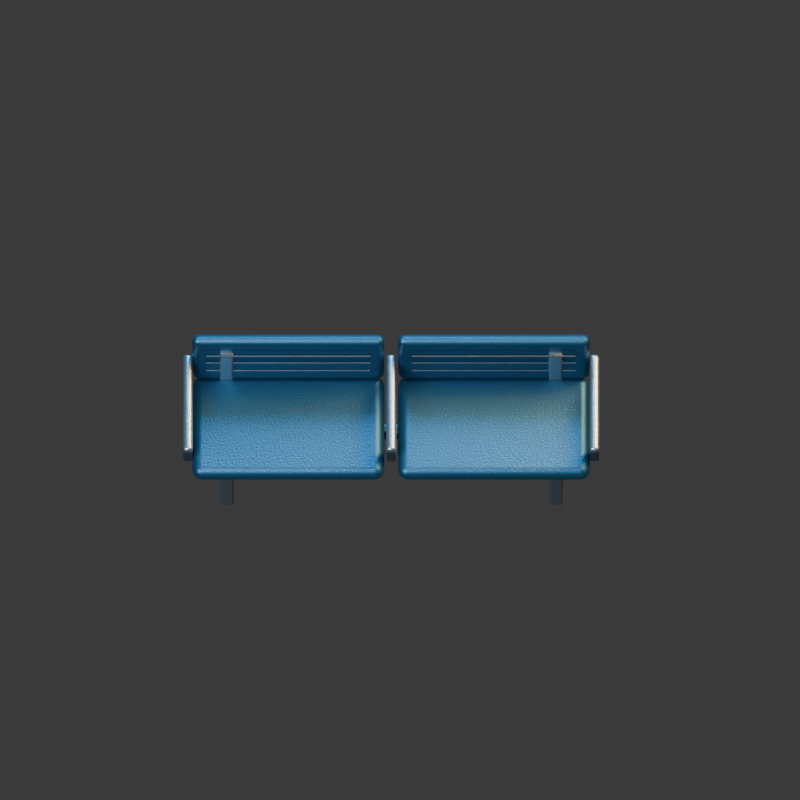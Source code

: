 # Source: metal_bench2.blend  (saved by Blender 4.3.34; exported with 4.5.12 LTS)
import bpy
from mathutils import Matrix  # noqa: F401  (used for matrix-valued properties, if any)

bpy.ops.wm.read_factory_settings(use_empty=True)
scene = bpy.context.scene
scene.name = 'Scene'

# ---- collections
col_collection = bpy.data.collections.new('Collection'); scene.collection.children.link(col_collection)

# ---- materials (node trees are filled in below, after node groups)
mat_steel = bpy.data.materials.new('steel')
mat_steel.diffuse_color = (0.27, 0.32, 0.35, 1.0)
mat_metal = bpy.data.materials.new('metal')
mat_metal.diffuse_color = (0.075, 0.105, 0.125, 1.0)
mat_seat_blue = bpy.data.materials.new('seat_blue')
mat_seat_blue.diffuse_color = (0.018, 0.085, 0.16, 1.0)

# ---- material node trees
mat_steel.use_nodes = True; mat_steel.node_tree.nodes.clear()
_N = mat_steel.node_tree.nodes; _L = mat_steel.node_tree.links
n0 = _N.new('ShaderNodeBsdfPrincipled'); n0.name = 'Principled BSDF'; n0.location = (10, 300)
n0.inputs[0].default_value = (0.27, 0.32, 0.35, 1.0)
n0.inputs[1].default_value = 0.85
n0.inputs[2].default_value = 0.27
n1 = _N.new('ShaderNodeOutputMaterial'); n1.name = 'Material Output'; n1.location = (300, 300)
n2 = _N.new('ShaderNodeTexNoise'); n2.name = 'Noise Texture'; n2.location = (0, 0)
n2.inputs[2].default_value = 95.0
n3 = _N.new('ShaderNodeBump'); n3.name = 'Bump'; n3.location = (0, 0)
n3.inputs[0].default_value = 0.15
n3.inputs[1].default_value = 0.025
n3.inputs[2].default_value = 1.0
_L.new(n0.outputs[0], n1.inputs[0])
_L.new(n2.outputs[0], n3.inputs[3])
_L.new(n3.outputs[0], n0.inputs[5])
n1.is_active_output = True
mat_metal.use_nodes = True; mat_metal.node_tree.nodes.clear()
_N = mat_metal.node_tree.nodes; _L = mat_metal.node_tree.links
n0 = _N.new('ShaderNodeBsdfPrincipled'); n0.name = 'Principled BSDF'; n0.location = (10, 300)
n0.inputs[0].default_value = (0.075, 0.105, 0.125, 1.0)
n0.inputs[1].default_value = 0.72
n0.inputs[2].default_value = 0.34
n1 = _N.new('ShaderNodeOutputMaterial'); n1.name = 'Material Output'; n1.location = (300, 300)
n2 = _N.new('ShaderNodeTexNoise'); n2.name = 'Noise Texture'; n2.location = (0, 0)
n2.inputs[2].default_value = 95.0
n3 = _N.new('ShaderNodeBump'); n3.name = 'Bump'; n3.location = (0, 0)
n3.inputs[0].default_value = 0.15
n3.inputs[1].default_value = 0.025
n3.inputs[2].default_value = 1.0
_L.new(n0.outputs[0], n1.inputs[0])
_L.new(n2.outputs[0], n3.inputs[3])
_L.new(n3.outputs[0], n0.inputs[5])
n1.is_active_output = True
mat_seat_blue.use_nodes = True; mat_seat_blue.node_tree.nodes.clear()
_N = mat_seat_blue.node_tree.nodes; _L = mat_seat_blue.node_tree.links
n0 = _N.new('ShaderNodeBsdfPrincipled'); n0.name = 'Principled BSDF'; n0.location = (10, 300)
n0.inputs[0].default_value = (0.018, 0.085, 0.16, 1.0)
n0.inputs[1].default_value = 0.68
n0.inputs[2].default_value = 0.42
n1 = _N.new('ShaderNodeOutputMaterial'); n1.name = 'Material Output'; n1.location = (300, 300)
n2 = _N.new('ShaderNodeTexNoise'); n2.name = 'Noise Texture'; n2.location = (0, 0)
n2.inputs[2].default_value = 95.0
n3 = _N.new('ShaderNodeBump'); n3.name = 'Bump'; n3.location = (0, 0)
n3.inputs[0].default_value = 0.15
n3.inputs[1].default_value = 0.025
n3.inputs[2].default_value = 1.0
_L.new(n0.outputs[0], n1.inputs[0])
_L.new(n2.outputs[0], n3.inputs[3])
_L.new(n3.outputs[0], n0.inputs[5])
n1.is_active_output = True

# ---- world
world_world = bpy.data.worlds.new('World'); scene.world = world_world
world_world.use_nodes = True; world_world.node_tree.nodes.clear()
_N = world_world.node_tree.nodes; _L = world_world.node_tree.links
n0 = _N.new('ShaderNodeOutputWorld'); n0.name = 'World Output'; n0.location = (300, 300)
n1 = _N.new('ShaderNodeBackground'); n1.name = 'Background'; n1.location = (10, 300)
n1.inputs[0].default_value = (0.05088, 0.05088, 0.05088, 1.0)
_L.new(n1.outputs[0], n0.inputs[0])
n0.is_active_output = True
world_world.color = (0.18, 0.22, 0.28)
world_world.sun_shadow_jitter_overblur = 0.0

# ---- cameras
cam_camera_001 = bpy.data.cameras.new('Camera.001')
cam_camera_001.type = 'ORTHO'
cam_camera_001.ortho_scale = 3.5

# ---- lights
light_area = bpy.data.lights.new('Area', 'AREA')
light_area.color = (0.65, 0.82, 1.0)
light_area.energy = 1100.0
light_area.shape = 'DISK'
light_area.size = 5.0
light_area.size_y = 1.0
light_area_001 = bpy.data.lights.new('Area.001', 'AREA')
light_area_001.color = (1.0, 0.64, 0.32)
light_area_001.energy = 1300.0
light_area_001.shape = 'DISK'
light_area_001.size = 4.0
light_area_001.size_y = 1.0
light_area_002 = bpy.data.lights.new('Area.002', 'AREA')
light_area_002.color = (0.12, 0.62, 1.0)
light_area_002.energy = 700.0
light_area_002.shape = 'DISK'
light_area_002.size = 3.0
light_area_002.size_y = 1.0

# ---- meshes
me_cube_051 = bpy.data.meshes.new('Cube.051')
me_cube_051.from_pydata([(-0.0325, -0.04, -0.19), (-0.0325, -0.04, 0.19), (-0.0325, 0.04, -0.19), (-0.0325, 0.04, 0.19), (0.0325, -0.04, -0.19), (0.0325, -0.04, 0.19), (0.0325, 0.04, -0.19), (0.0325, 0.04, 0.19)], [], [(0, 1, 3, 2), (2, 3, 7, 6), (6, 7, 5, 4), (4, 5, 1, 0), (2, 6, 4, 0), (7, 3, 1, 5)])
_uv = me_cube_051.uv_layers.new(name='UVMap')
_uv.uv.foreach_set('vector', [0.375, 0.0, 0.625, 0.0, 0.625, 0.25, 0.375, 0.25, 0.375, 0.25, 0.625, 0.25, 0.625, 0.5, 0.375, 0.5, 0.375, 0.5, 0.625, 0.5, 0.625, 0.75, 0.375, 0.75, 0.375, 0.75, 0.625, 0.75, 0.625, 1.0, 0.375, 1.0, 0.125, 0.5, 0.375, 0.5, 0.375, 0.75, 0.125, 0.75, 0.625, 0.5, 0.875, 0.5, 0.875, 0.75, 0.625, 0.75])
me_cube_051.materials.append(mat_steel)
me_cube_051.update()
me_cube_052 = bpy.data.meshes.new('Cube.052')
me_cube_052.from_pydata([(-0.0325, -0.0325, -0.365), (-0.0325, -0.0325, 0.365), (-0.0325, 0.0325, -0.365), (-0.0325, 0.0325, 0.365), (0.0325, -0.0325, -0.365), (0.0325, -0.0325, 0.365), (0.0325, 0.0325, -0.365), (0.0325, 0.0325, 0.365)], [], [(0, 1, 3, 2), (2, 3, 7, 6), (6, 7, 5, 4), (4, 5, 1, 0), (2, 6, 4, 0), (7, 3, 1, 5)])
_uv = me_cube_052.uv_layers.new(name='UVMap')
_uv.uv.foreach_set('vector', [0.375, 0.0, 0.625, 0.0, 0.625, 0.25, 0.375, 0.25, 0.375, 0.25, 0.625, 0.25, 0.625, 0.5, 0.375, 0.5, 0.375, 0.5, 0.625, 0.5, 0.625, 0.75, 0.375, 0.75, 0.375, 0.75, 0.625, 0.75, 0.625, 1.0, 0.375, 1.0, 0.125, 0.5, 0.375, 0.5, 0.375, 0.75, 0.125, 0.75, 0.625, 0.5, 0.875, 0.5, 0.875, 0.75, 0.625, 0.75])
me_cube_052.materials.append(mat_steel)
me_cube_052.update()
me_cube_053 = bpy.data.meshes.new('Cube.053')
me_cube_053.from_pydata([(-0.0325, -0.04, -0.19), (-0.0325, -0.04, 0.19), (-0.0325, 0.04, -0.19), (-0.0325, 0.04, 0.19), (0.0325, -0.04, -0.19), (0.0325, -0.04, 0.19), (0.0325, 0.04, -0.19), (0.0325, 0.04, 0.19)], [], [(0, 1, 3, 2), (2, 3, 7, 6), (6, 7, 5, 4), (4, 5, 1, 0), (2, 6, 4, 0), (7, 3, 1, 5)])
_uv = me_cube_053.uv_layers.new(name='UVMap')
_uv.uv.foreach_set('vector', [0.375, 0.0, 0.625, 0.0, 0.625, 0.25, 0.375, 0.25, 0.375, 0.25, 0.625, 0.25, 0.625, 0.5, 0.375, 0.5, 0.375, 0.5, 0.625, 0.5, 0.625, 0.75, 0.375, 0.75, 0.375, 0.75, 0.625, 0.75, 0.625, 1.0, 0.375, 1.0, 0.125, 0.5, 0.375, 0.5, 0.375, 0.75, 0.125, 0.75, 0.625, 0.5, 0.875, 0.5, 0.875, 0.75, 0.625, 0.75])
me_cube_053.materials.append(mat_steel)
me_cube_053.update()
me_cube_054 = bpy.data.meshes.new('Cube.054')
me_cube_054.from_pydata([(-0.0325, -0.0325, -0.365), (-0.0325, -0.0325, 0.365), (-0.0325, 0.0325, -0.365), (-0.0325, 0.0325, 0.365), (0.0325, -0.0325, -0.365), (0.0325, -0.0325, 0.365), (0.0325, 0.0325, -0.365), (0.0325, 0.0325, 0.365)], [], [(0, 1, 3, 2), (2, 3, 7, 6), (6, 7, 5, 4), (4, 5, 1, 0), (2, 6, 4, 0), (7, 3, 1, 5)])
_uv = me_cube_054.uv_layers.new(name='UVMap')
_uv.uv.foreach_set('vector', [0.375, 0.0, 0.625, 0.0, 0.625, 0.25, 0.375, 0.25, 0.375, 0.25, 0.625, 0.25, 0.625, 0.5, 0.375, 0.5, 0.375, 0.5, 0.625, 0.5, 0.625, 0.75, 0.375, 0.75, 0.375, 0.75, 0.625, 0.75, 0.625, 1.0, 0.375, 1.0, 0.125, 0.5, 0.375, 0.5, 0.375, 0.75, 0.125, 0.75, 0.625, 0.5, 0.875, 0.5, 0.875, 0.75, 0.625, 0.75])
me_cube_054.materials.append(mat_steel)
me_cube_054.update()
me_cube_055 = bpy.data.meshes.new('Cube.055')
me_cube_055.from_pydata([(-0.865, -0.0275, -0.0375), (-0.865, -0.0275, 0.0375), (-0.865, 0.0275, -0.0375), (-0.865, 0.0275, 0.0375), (0.865, -0.0275, -0.0375), (0.865, -0.0275, 0.0375), (0.865, 0.0275, -0.0375), (0.865, 0.0275, 0.0375)], [], [(0, 1, 3, 2), (2, 3, 7, 6), (6, 7, 5, 4), (4, 5, 1, 0), (2, 6, 4, 0), (7, 3, 1, 5)])
_uv = me_cube_055.uv_layers.new(name='UVMap')
_uv.uv.foreach_set('vector', [0.375, 0.0, 0.625, 0.0, 0.625, 0.25, 0.375, 0.25, 0.375, 0.25, 0.625, 0.25, 0.625, 0.5, 0.375, 0.5, 0.375, 0.5, 0.625, 0.5, 0.625, 0.75, 0.375, 0.75, 0.375, 0.75, 0.625, 0.75, 0.625, 1.0, 0.375, 1.0, 0.125, 0.5, 0.375, 0.5, 0.375, 0.75, 0.125, 0.75, 0.625, 0.5, 0.875, 0.5, 0.875, 0.75, 0.625, 0.75])
me_cube_055.materials.append(mat_metal)
me_cube_055.update()
me_cube_056 = bpy.data.meshes.new('Cube.056')
me_cube_056.from_pydata([(-0.42, -0.24, -0.0425), (-0.42, -0.24, 0.0425), (-0.42, 0.24, -0.0425), (-0.42, 0.24, 0.0425), (0.42, -0.24, -0.0425), (0.42, -0.24, 0.0425), (0.42, 0.24, -0.0425), (0.42, 0.24, 0.0425)], [], [(0, 1, 3, 2), (2, 3, 7, 6), (6, 7, 5, 4), (4, 5, 1, 0), (2, 6, 4, 0), (7, 3, 1, 5)])
_uv = me_cube_056.uv_layers.new(name='UVMap')
_uv.uv.foreach_set('vector', [0.375, 0.0, 0.625, 0.0, 0.625, 0.25, 0.375, 0.25, 0.375, 0.25, 0.625, 0.25, 0.625, 0.5, 0.375, 0.5, 0.375, 0.5, 0.625, 0.5, 0.625, 0.75, 0.375, 0.75, 0.375, 0.75, 0.625, 0.75, 0.625, 1.0, 0.375, 1.0, 0.125, 0.5, 0.375, 0.5, 0.375, 0.75, 0.125, 0.75, 0.625, 0.5, 0.875, 0.5, 0.875, 0.75, 0.625, 0.75])
me_cube_056.materials.append(mat_seat_blue)
me_cube_056.update()
me_cube_057 = bpy.data.meshes.new('Cube.057')
me_cube_057.from_pydata([(-0.42, -0.0275, -0.18), (-0.42, -0.0275, 0.18), (-0.42, 0.0275, -0.18), (-0.42, 0.0275, 0.18), (0.42, -0.0275, -0.18), (0.42, -0.0275, 0.18), (0.42, 0.0275, -0.18), (0.42, 0.0275, 0.18)], [], [(0, 1, 3, 2), (2, 3, 7, 6), (6, 7, 5, 4), (4, 5, 1, 0), (2, 6, 4, 0), (7, 3, 1, 5)])
_uv = me_cube_057.uv_layers.new(name='UVMap')
_uv.uv.foreach_set('vector', [0.375, 0.0, 0.625, 0.0, 0.625, 0.25, 0.375, 0.25, 0.375, 0.25, 0.625, 0.25, 0.625, 0.5, 0.375, 0.5, 0.375, 0.5, 0.625, 0.5, 0.625, 0.75, 0.375, 0.75, 0.375, 0.75, 0.625, 0.75, 0.625, 1.0, 0.375, 1.0, 0.125, 0.5, 0.375, 0.5, 0.375, 0.75, 0.125, 0.75, 0.625, 0.5, 0.875, 0.5, 0.875, 0.75, 0.625, 0.75])
me_cube_057.materials.append(mat_seat_blue)
me_cube_057.update()
me_cube_058 = bpy.data.meshes.new('Cube.058')
me_cube_058.from_pydata([(-0.36, -0.004, -0.006), (-0.36, -0.004, 0.006), (-0.36, 0.004, -0.006), (-0.36, 0.004, 0.006), (0.36, -0.004, -0.006), (0.36, -0.004, 0.006), (0.36, 0.004, -0.006), (0.36, 0.004, 0.006)], [], [(0, 1, 3, 2), (2, 3, 7, 6), (6, 7, 5, 4), (4, 5, 1, 0), (2, 6, 4, 0), (7, 3, 1, 5)])
_uv = me_cube_058.uv_layers.new(name='UVMap')
_uv.uv.foreach_set('vector', [0.375, 0.0, 0.625, 0.0, 0.625, 0.25, 0.375, 0.25, 0.375, 0.25, 0.625, 0.25, 0.625, 0.5, 0.375, 0.5, 0.375, 0.5, 0.625, 0.5, 0.625, 0.75, 0.375, 0.75, 0.375, 0.75, 0.625, 0.75, 0.625, 1.0, 0.375, 1.0, 0.125, 0.5, 0.375, 0.5, 0.375, 0.75, 0.125, 0.75, 0.625, 0.5, 0.875, 0.5, 0.875, 0.75, 0.625, 0.75])
me_cube_058.materials.append(mat_metal)
me_cube_058.update()
me_cube_059 = bpy.data.meshes.new('Cube.059')
me_cube_059.from_pydata([(-0.36, -0.004, -0.006), (-0.36, -0.004, 0.006), (-0.36, 0.004, -0.006), (-0.36, 0.004, 0.006), (0.36, -0.004, -0.006), (0.36, -0.004, 0.006), (0.36, 0.004, -0.006), (0.36, 0.004, 0.006)], [], [(0, 1, 3, 2), (2, 3, 7, 6), (6, 7, 5, 4), (4, 5, 1, 0), (2, 6, 4, 0), (7, 3, 1, 5)])
_uv = me_cube_059.uv_layers.new(name='UVMap')
_uv.uv.foreach_set('vector', [0.375, 0.0, 0.625, 0.0, 0.625, 0.25, 0.375, 0.25, 0.375, 0.25, 0.625, 0.25, 0.625, 0.5, 0.375, 0.5, 0.375, 0.5, 0.625, 0.5, 0.625, 0.75, 0.375, 0.75, 0.375, 0.75, 0.625, 0.75, 0.625, 1.0, 0.375, 1.0, 0.125, 0.5, 0.375, 0.5, 0.375, 0.75, 0.125, 0.75, 0.625, 0.5, 0.875, 0.5, 0.875, 0.75, 0.625, 0.75])
me_cube_059.materials.append(mat_metal)
me_cube_059.update()
me_cube_060 = bpy.data.meshes.new('Cube.060')
me_cube_060.from_pydata([(-0.36, -0.004, -0.006), (-0.36, -0.004, 0.006), (-0.36, 0.004, -0.006), (-0.36, 0.004, 0.006), (0.36, -0.004, -0.006), (0.36, -0.004, 0.006), (0.36, 0.004, -0.006), (0.36, 0.004, 0.006)], [], [(0, 1, 3, 2), (2, 3, 7, 6), (6, 7, 5, 4), (4, 5, 1, 0), (2, 6, 4, 0), (7, 3, 1, 5)])
_uv = me_cube_060.uv_layers.new(name='UVMap')
_uv.uv.foreach_set('vector', [0.375, 0.0, 0.625, 0.0, 0.625, 0.25, 0.375, 0.25, 0.375, 0.25, 0.625, 0.25, 0.625, 0.5, 0.375, 0.5, 0.375, 0.5, 0.625, 0.5, 0.625, 0.75, 0.375, 0.75, 0.375, 0.75, 0.625, 0.75, 0.625, 1.0, 0.375, 1.0, 0.125, 0.5, 0.375, 0.5, 0.375, 0.75, 0.125, 0.75, 0.625, 0.5, 0.875, 0.5, 0.875, 0.75, 0.625, 0.75])
me_cube_060.materials.append(mat_metal)
me_cube_060.update()
me_cube_061 = bpy.data.meshes.new('Cube.061')
me_cube_061.from_pydata([(-0.42, -0.24, -0.0425), (-0.42, -0.24, 0.0425), (-0.42, 0.24, -0.0425), (-0.42, 0.24, 0.0425), (0.42, -0.24, -0.0425), (0.42, -0.24, 0.0425), (0.42, 0.24, -0.0425), (0.42, 0.24, 0.0425)], [], [(0, 1, 3, 2), (2, 3, 7, 6), (6, 7, 5, 4), (4, 5, 1, 0), (2, 6, 4, 0), (7, 3, 1, 5)])
_uv = me_cube_061.uv_layers.new(name='UVMap')
_uv.uv.foreach_set('vector', [0.375, 0.0, 0.625, 0.0, 0.625, 0.25, 0.375, 0.25, 0.375, 0.25, 0.625, 0.25, 0.625, 0.5, 0.375, 0.5, 0.375, 0.5, 0.625, 0.5, 0.625, 0.75, 0.375, 0.75, 0.375, 0.75, 0.625, 0.75, 0.625, 1.0, 0.375, 1.0, 0.125, 0.5, 0.375, 0.5, 0.375, 0.75, 0.125, 0.75, 0.625, 0.5, 0.875, 0.5, 0.875, 0.75, 0.625, 0.75])
me_cube_061.materials.append(mat_seat_blue)
me_cube_061.update()
me_cube_062 = bpy.data.meshes.new('Cube.062')
me_cube_062.from_pydata([(-0.42, -0.0275, -0.18), (-0.42, -0.0275, 0.18), (-0.42, 0.0275, -0.18), (-0.42, 0.0275, 0.18), (0.42, -0.0275, -0.18), (0.42, -0.0275, 0.18), (0.42, 0.0275, -0.18), (0.42, 0.0275, 0.18)], [], [(0, 1, 3, 2), (2, 3, 7, 6), (6, 7, 5, 4), (4, 5, 1, 0), (2, 6, 4, 0), (7, 3, 1, 5)])
_uv = me_cube_062.uv_layers.new(name='UVMap')
_uv.uv.foreach_set('vector', [0.375, 0.0, 0.625, 0.0, 0.625, 0.25, 0.375, 0.25, 0.375, 0.25, 0.625, 0.25, 0.625, 0.5, 0.375, 0.5, 0.375, 0.5, 0.625, 0.5, 0.625, 0.75, 0.375, 0.75, 0.375, 0.75, 0.625, 0.75, 0.625, 1.0, 0.375, 1.0, 0.125, 0.5, 0.375, 0.5, 0.375, 0.75, 0.125, 0.75, 0.625, 0.5, 0.875, 0.5, 0.875, 0.75, 0.625, 0.75])
me_cube_062.materials.append(mat_seat_blue)
me_cube_062.update()
me_cube_063 = bpy.data.meshes.new('Cube.063')
me_cube_063.from_pydata([(-0.36, -0.004, -0.006), (-0.36, -0.004, 0.006), (-0.36, 0.004, -0.006), (-0.36, 0.004, 0.006), (0.36, -0.004, -0.006), (0.36, -0.004, 0.006), (0.36, 0.004, -0.006), (0.36, 0.004, 0.006)], [], [(0, 1, 3, 2), (2, 3, 7, 6), (6, 7, 5, 4), (4, 5, 1, 0), (2, 6, 4, 0), (7, 3, 1, 5)])
_uv = me_cube_063.uv_layers.new(name='UVMap')
_uv.uv.foreach_set('vector', [0.375, 0.0, 0.625, 0.0, 0.625, 0.25, 0.375, 0.25, 0.375, 0.25, 0.625, 0.25, 0.625, 0.5, 0.375, 0.5, 0.375, 0.5, 0.625, 0.5, 0.625, 0.75, 0.375, 0.75, 0.375, 0.75, 0.625, 0.75, 0.625, 1.0, 0.375, 1.0, 0.125, 0.5, 0.375, 0.5, 0.375, 0.75, 0.125, 0.75, 0.625, 0.5, 0.875, 0.5, 0.875, 0.75, 0.625, 0.75])
me_cube_063.materials.append(mat_metal)
me_cube_063.update()
me_cube_064 = bpy.data.meshes.new('Cube.064')
me_cube_064.from_pydata([(-0.36, -0.004, -0.006), (-0.36, -0.004, 0.006), (-0.36, 0.004, -0.006), (-0.36, 0.004, 0.006), (0.36, -0.004, -0.006), (0.36, -0.004, 0.006), (0.36, 0.004, -0.006), (0.36, 0.004, 0.006)], [], [(0, 1, 3, 2), (2, 3, 7, 6), (6, 7, 5, 4), (4, 5, 1, 0), (2, 6, 4, 0), (7, 3, 1, 5)])
_uv = me_cube_064.uv_layers.new(name='UVMap')
_uv.uv.foreach_set('vector', [0.375, 0.0, 0.625, 0.0, 0.625, 0.25, 0.375, 0.25, 0.375, 0.25, 0.625, 0.25, 0.625, 0.5, 0.375, 0.5, 0.375, 0.5, 0.625, 0.5, 0.625, 0.75, 0.375, 0.75, 0.375, 0.75, 0.625, 0.75, 0.625, 1.0, 0.375, 1.0, 0.125, 0.5, 0.375, 0.5, 0.375, 0.75, 0.125, 0.75, 0.625, 0.5, 0.875, 0.5, 0.875, 0.75, 0.625, 0.75])
me_cube_064.materials.append(mat_metal)
me_cube_064.update()
me_cube_065 = bpy.data.meshes.new('Cube.065')
me_cube_065.from_pydata([(-0.36, -0.004, -0.006), (-0.36, -0.004, 0.006), (-0.36, 0.004, -0.006), (-0.36, 0.004, 0.006), (0.36, -0.004, -0.006), (0.36, -0.004, 0.006), (0.36, 0.004, -0.006), (0.36, 0.004, 0.006)], [], [(0, 1, 3, 2), (2, 3, 7, 6), (6, 7, 5, 4), (4, 5, 1, 0), (2, 6, 4, 0), (7, 3, 1, 5)])
_uv = me_cube_065.uv_layers.new(name='UVMap')
_uv.uv.foreach_set('vector', [0.375, 0.0, 0.625, 0.0, 0.625, 0.25, 0.375, 0.25, 0.375, 0.25, 0.625, 0.25, 0.625, 0.5, 0.375, 0.5, 0.375, 0.5, 0.625, 0.5, 0.625, 0.75, 0.375, 0.75, 0.375, 0.75, 0.625, 0.75, 0.625, 1.0, 0.375, 1.0, 0.125, 0.5, 0.375, 0.5, 0.375, 0.75, 0.125, 0.75, 0.625, 0.5, 0.875, 0.5, 0.875, 0.75, 0.625, 0.75])
me_cube_065.materials.append(mat_metal)
me_cube_065.update()
me_cube_066 = bpy.data.meshes.new('Cube.066')
me_cube_066.from_pydata([(-0.0225, -0.23, -0.0225), (-0.0225, -0.23, 0.0225), (-0.0225, 0.23, -0.0225), (-0.0225, 0.23, 0.0225), (0.0225, -0.23, -0.0225), (0.0225, -0.23, 0.0225), (0.0225, 0.23, -0.0225), (0.0225, 0.23, 0.0225)], [], [(0, 1, 3, 2), (2, 3, 7, 6), (6, 7, 5, 4), (4, 5, 1, 0), (2, 6, 4, 0), (7, 3, 1, 5)])
_uv = me_cube_066.uv_layers.new(name='UVMap')
_uv.uv.foreach_set('vector', [0.375, 0.0, 0.625, 0.0, 0.625, 0.25, 0.375, 0.25, 0.375, 0.25, 0.625, 0.25, 0.625, 0.5, 0.375, 0.5, 0.375, 0.5, 0.625, 0.5, 0.625, 0.75, 0.375, 0.75, 0.375, 0.75, 0.625, 0.75, 0.625, 1.0, 0.375, 1.0, 0.125, 0.5, 0.375, 0.5, 0.375, 0.75, 0.125, 0.75, 0.625, 0.5, 0.875, 0.5, 0.875, 0.75, 0.625, 0.75])
me_cube_066.materials.append(mat_steel)
me_cube_066.update()
me_cube_067 = bpy.data.meshes.new('Cube.067')
me_cube_067.from_pydata([(-0.02, -0.02, -0.1), (-0.02, -0.02, 0.1), (-0.02, 0.02, -0.1), (-0.02, 0.02, 0.1), (0.02, -0.02, -0.1), (0.02, -0.02, 0.1), (0.02, 0.02, -0.1), (0.02, 0.02, 0.1)], [], [(0, 1, 3, 2), (2, 3, 7, 6), (6, 7, 5, 4), (4, 5, 1, 0), (2, 6, 4, 0), (7, 3, 1, 5)])
_uv = me_cube_067.uv_layers.new(name='UVMap')
_uv.uv.foreach_set('vector', [0.375, 0.0, 0.625, 0.0, 0.625, 0.25, 0.375, 0.25, 0.375, 0.25, 0.625, 0.25, 0.625, 0.5, 0.375, 0.5, 0.375, 0.5, 0.625, 0.5, 0.625, 0.75, 0.375, 0.75, 0.375, 0.75, 0.625, 0.75, 0.625, 1.0, 0.375, 1.0, 0.125, 0.5, 0.375, 0.5, 0.375, 0.75, 0.125, 0.75, 0.625, 0.5, 0.875, 0.5, 0.875, 0.75, 0.625, 0.75])
me_cube_067.materials.append(mat_metal)
me_cube_067.update()
me_cube_068 = bpy.data.meshes.new('Cube.068')
me_cube_068.from_pydata([(-0.0225, -0.23, -0.0225), (-0.0225, -0.23, 0.0225), (-0.0225, 0.23, -0.0225), (-0.0225, 0.23, 0.0225), (0.0225, -0.23, -0.0225), (0.0225, -0.23, 0.0225), (0.0225, 0.23, -0.0225), (0.0225, 0.23, 0.0225)], [], [(0, 1, 3, 2), (2, 3, 7, 6), (6, 7, 5, 4), (4, 5, 1, 0), (2, 6, 4, 0), (7, 3, 1, 5)])
_uv = me_cube_068.uv_layers.new(name='UVMap')
_uv.uv.foreach_set('vector', [0.375, 0.0, 0.625, 0.0, 0.625, 0.25, 0.375, 0.25, 0.375, 0.25, 0.625, 0.25, 0.625, 0.5, 0.375, 0.5, 0.375, 0.5, 0.625, 0.5, 0.625, 0.75, 0.375, 0.75, 0.375, 0.75, 0.625, 0.75, 0.625, 1.0, 0.375, 1.0, 0.125, 0.5, 0.375, 0.5, 0.375, 0.75, 0.125, 0.75, 0.625, 0.5, 0.875, 0.5, 0.875, 0.75, 0.625, 0.75])
me_cube_068.materials.append(mat_steel)
me_cube_068.update()
me_cube_069 = bpy.data.meshes.new('Cube.069')
me_cube_069.from_pydata([(-0.02, -0.02, -0.1), (-0.02, -0.02, 0.1), (-0.02, 0.02, -0.1), (-0.02, 0.02, 0.1), (0.02, -0.02, -0.1), (0.02, -0.02, 0.1), (0.02, 0.02, -0.1), (0.02, 0.02, 0.1)], [], [(0, 1, 3, 2), (2, 3, 7, 6), (6, 7, 5, 4), (4, 5, 1, 0), (2, 6, 4, 0), (7, 3, 1, 5)])
_uv = me_cube_069.uv_layers.new(name='UVMap')
_uv.uv.foreach_set('vector', [0.375, 0.0, 0.625, 0.0, 0.625, 0.25, 0.375, 0.25, 0.375, 0.25, 0.625, 0.25, 0.625, 0.5, 0.375, 0.5, 0.375, 0.5, 0.625, 0.5, 0.625, 0.75, 0.375, 0.75, 0.375, 0.75, 0.625, 0.75, 0.625, 1.0, 0.375, 1.0, 0.125, 0.5, 0.375, 0.5, 0.375, 0.75, 0.125, 0.75, 0.625, 0.5, 0.875, 0.5, 0.875, 0.75, 0.625, 0.75])
me_cube_069.materials.append(mat_metal)
me_cube_069.update()
me_cube_070 = bpy.data.meshes.new('Cube.070')
me_cube_070.from_pydata([(-0.0225, -0.23, -0.0225), (-0.0225, -0.23, 0.0225), (-0.0225, 0.23, -0.0225), (-0.0225, 0.23, 0.0225), (0.0225, -0.23, -0.0225), (0.0225, -0.23, 0.0225), (0.0225, 0.23, -0.0225), (0.0225, 0.23, 0.0225)], [], [(0, 1, 3, 2), (2, 3, 7, 6), (6, 7, 5, 4), (4, 5, 1, 0), (2, 6, 4, 0), (7, 3, 1, 5)])
_uv = me_cube_070.uv_layers.new(name='UVMap')
_uv.uv.foreach_set('vector', [0.375, 0.0, 0.625, 0.0, 0.625, 0.25, 0.375, 0.25, 0.375, 0.25, 0.625, 0.25, 0.625, 0.5, 0.375, 0.5, 0.375, 0.5, 0.625, 0.5, 0.625, 0.75, 0.375, 0.75, 0.375, 0.75, 0.625, 0.75, 0.625, 1.0, 0.375, 1.0, 0.125, 0.5, 0.375, 0.5, 0.375, 0.75, 0.125, 0.75, 0.625, 0.5, 0.875, 0.5, 0.875, 0.75, 0.625, 0.75])
me_cube_070.materials.append(mat_steel)
me_cube_070.update()
me_cube_071 = bpy.data.meshes.new('Cube.071')
me_cube_071.from_pydata([(-0.02, -0.02, -0.1), (-0.02, -0.02, 0.1), (-0.02, 0.02, -0.1), (-0.02, 0.02, 0.1), (0.02, -0.02, -0.1), (0.02, -0.02, 0.1), (0.02, 0.02, -0.1), (0.02, 0.02, 0.1)], [], [(0, 1, 3, 2), (2, 3, 7, 6), (6, 7, 5, 4), (4, 5, 1, 0), (2, 6, 4, 0), (7, 3, 1, 5)])
_uv = me_cube_071.uv_layers.new(name='UVMap')
_uv.uv.foreach_set('vector', [0.375, 0.0, 0.625, 0.0, 0.625, 0.25, 0.375, 0.25, 0.375, 0.25, 0.625, 0.25, 0.625, 0.5, 0.375, 0.5, 0.375, 0.5, 0.625, 0.5, 0.625, 0.75, 0.375, 0.75, 0.375, 0.75, 0.625, 0.75, 0.625, 1.0, 0.375, 1.0, 0.125, 0.5, 0.375, 0.5, 0.375, 0.75, 0.125, 0.75, 0.625, 0.5, 0.875, 0.5, 0.875, 0.75, 0.625, 0.75])
me_cube_071.materials.append(mat_metal)
me_cube_071.update()

# ---- objects
ob_proppivot = bpy.data.objects.new('PropPivot', None)
ob_camera = bpy.data.objects.new('Camera', cam_camera_001)
ob_area = bpy.data.objects.new('Area', light_area)
ob_area_001 = bpy.data.objects.new('Area.001', light_area_001)
ob_area_002 = bpy.data.objects.new('Area.002', light_area_002)
ob_front_foot = bpy.data.objects.new('front foot', me_cube_051)
ob_back_support = bpy.data.objects.new('back support', me_cube_052)
ob_front_foot_001 = bpy.data.objects.new('front foot.001', me_cube_053)
ob_back_support_001 = bpy.data.objects.new('back support.001', me_cube_054)
ob_under_seat_beam = bpy.data.objects.new('under-seat beam', me_cube_055)
ob_blue_seat = bpy.data.objects.new('blue seat', me_cube_056)
ob_blue_backrest = bpy.data.objects.new('blue backrest', me_cube_057)
ob_seat_rib = bpy.data.objects.new('seat rib', me_cube_058)
ob_seat_rib_001 = bpy.data.objects.new('seat rib.001', me_cube_059)
ob_seat_rib_002 = bpy.data.objects.new('seat rib.002', me_cube_060)
ob_blue_seat_001 = bpy.data.objects.new('blue seat.001', me_cube_061)
ob_blue_backrest_001 = bpy.data.objects.new('blue backrest.001', me_cube_062)
ob_seat_rib_003 = bpy.data.objects.new('seat rib.003', me_cube_063)
ob_seat_rib_004 = bpy.data.objects.new('seat rib.004', me_cube_064)
ob_seat_rib_005 = bpy.data.objects.new('seat rib.005', me_cube_065)
ob_armrest = bpy.data.objects.new('armrest', me_cube_066)
ob_armrest_support = bpy.data.objects.new('armrest support', me_cube_067)
ob_armrest_001 = bpy.data.objects.new('armrest.001', me_cube_068)
ob_armrest_support_001 = bpy.data.objects.new('armrest support.001', me_cube_069)
ob_armrest_002 = bpy.data.objects.new('armrest.002', me_cube_070)
ob_armrest_support_002 = bpy.data.objects.new('armrest support.002', me_cube_071)

# ---- transforms, parenting, visibility, modifiers, constraints
ob_proppivot.location = (0.0, 0.0, 0.0)
ob_camera.location = (0.03876, -3.714, 9.935)
ob_camera.rotation_euler = (0.3805, -0.0, 0.0)
ob_area.location = (-3.0, -4.0, 7.0)
ob_area.rotation_euler = (0.6557, -8.637e-08, -0.6435)
ob_area_001.location = (4.0, 2.0, 6.0)
ob_area_001.rotation_euler = (0.6827, 5.828e-08, 2.034)
ob_area_002.location = (0.0, 4.0, 5.0)
ob_area_002.rotation_euler = (0.7266, 5.808e-08, 3.142)
ob_front_foot.parent = ob_proppivot
ob_front_foot.location = (-0.72, -0.2, 0.19)
_m = ob_front_foot.modifiers.new('formed edges', 'BEVEL')
_m.width = 0.012
_m.width_pct = 0.012
_m.segments = 3
_m = ob_front_foot.modifiers.new('weighted normals', 'WEIGHTED_NORMAL')
ob_back_support.parent = ob_proppivot
ob_back_support.location = (-0.72, 0.2, 0.37)
_m = ob_back_support.modifiers.new('formed edges', 'BEVEL')
_m.width = 0.012
_m.width_pct = 0.012
_m.segments = 3
_m = ob_back_support.modifiers.new('weighted normals', 'WEIGHTED_NORMAL')
ob_front_foot_001.parent = ob_proppivot
ob_front_foot_001.location = (0.72, -0.2, 0.19)
_m = ob_front_foot_001.modifiers.new('formed edges', 'BEVEL')
_m.width = 0.012
_m.width_pct = 0.012
_m.segments = 3
_m = ob_front_foot_001.modifiers.new('weighted normals', 'WEIGHTED_NORMAL')
ob_back_support_001.parent = ob_proppivot
ob_back_support_001.location = (0.72, 0.2, 0.37)
_m = ob_back_support_001.modifiers.new('formed edges', 'BEVEL')
_m.width = 0.012
_m.width_pct = 0.012
_m.segments = 3
_m = ob_back_support_001.modifiers.new('weighted normals', 'WEIGHTED_NORMAL')
ob_under_seat_beam.parent = ob_proppivot
ob_under_seat_beam.location = (0.0, 0.0, 0.28)
_m = ob_under_seat_beam.modifiers.new('formed edges', 'BEVEL')
_m.width = 0.014
_m.width_pct = 0.014
_m.segments = 3
_m = ob_under_seat_beam.modifiers.new('weighted normals', 'WEIGHTED_NORMAL')
ob_blue_seat.parent = ob_proppivot
ob_blue_seat.location = (-0.45, -0.04, 0.42)
_m = ob_blue_seat.modifiers.new('formed edges', 'BEVEL')
_m.width = 0.045
_m.width_pct = 0.045
_m.segments = 3
_m = ob_blue_seat.modifiers.new('weighted normals', 'WEIGHTED_NORMAL')
ob_blue_backrest.parent = ob_proppivot
ob_blue_backrest.location = (-0.45, 0.21, 0.64)
ob_blue_backrest.rotation_euler = (-0.08, 0.0, 0.0)
_m = ob_blue_backrest.modifiers.new('formed edges', 'BEVEL')
_m.width = 0.035
_m.width_pct = 0.035
_m.segments = 3
_m = ob_blue_backrest.modifiers.new('weighted normals', 'WEIGHTED_NORMAL')
ob_seat_rib.parent = ob_proppivot
ob_seat_rib.location = (-0.45, 0.174, 0.56)
_m = ob_seat_rib.modifiers.new('formed edges', 'BEVEL')
_m.width = 0.003
_m.width_pct = 0.003
_m.segments = 3
_m = ob_seat_rib.modifiers.new('weighted normals', 'WEIGHTED_NORMAL')
ob_seat_rib_001.parent = ob_proppivot
ob_seat_rib_001.location = (-0.45, 0.174, 0.65)
_m = ob_seat_rib_001.modifiers.new('formed edges', 'BEVEL')
_m.width = 0.003
_m.width_pct = 0.003
_m.segments = 3
_m = ob_seat_rib_001.modifiers.new('weighted normals', 'WEIGHTED_NORMAL')
ob_seat_rib_002.parent = ob_proppivot
ob_seat_rib_002.location = (-0.45, 0.174, 0.73)
_m = ob_seat_rib_002.modifiers.new('formed edges', 'BEVEL')
_m.width = 0.003
_m.width_pct = 0.003
_m.segments = 3
_m = ob_seat_rib_002.modifiers.new('weighted normals', 'WEIGHTED_NORMAL')
ob_blue_seat_001.parent = ob_proppivot
ob_blue_seat_001.location = (0.45, -0.04, 0.42)
_m = ob_blue_seat_001.modifiers.new('formed edges', 'BEVEL')
_m.width = 0.045
_m.width_pct = 0.045
_m.segments = 3
_m = ob_blue_seat_001.modifiers.new('weighted normals', 'WEIGHTED_NORMAL')
ob_blue_backrest_001.parent = ob_proppivot
ob_blue_backrest_001.location = (0.45, 0.21, 0.64)
ob_blue_backrest_001.rotation_euler = (-0.08, 0.0, 0.0)
_m = ob_blue_backrest_001.modifiers.new('formed edges', 'BEVEL')
_m.width = 0.035
_m.width_pct = 0.035
_m.segments = 3
_m = ob_blue_backrest_001.modifiers.new('weighted normals', 'WEIGHTED_NORMAL')
ob_seat_rib_003.parent = ob_proppivot
ob_seat_rib_003.location = (0.45, 0.174, 0.56)
_m = ob_seat_rib_003.modifiers.new('formed edges', 'BEVEL')
_m.width = 0.003
_m.width_pct = 0.003
_m.segments = 3
_m = ob_seat_rib_003.modifiers.new('weighted normals', 'WEIGHTED_NORMAL')
ob_seat_rib_004.parent = ob_proppivot
ob_seat_rib_004.location = (0.45, 0.174, 0.65)
_m = ob_seat_rib_004.modifiers.new('formed edges', 'BEVEL')
_m.width = 0.003
_m.width_pct = 0.003
_m.segments = 3
_m = ob_seat_rib_004.modifiers.new('weighted normals', 'WEIGHTED_NORMAL')
ob_seat_rib_005.parent = ob_proppivot
ob_seat_rib_005.location = (0.45, 0.174, 0.73)
_m = ob_seat_rib_005.modifiers.new('formed edges', 'BEVEL')
_m.width = 0.003
_m.width_pct = 0.003
_m.segments = 3
_m = ob_seat_rib_005.modifiers.new('weighted normals', 'WEIGHTED_NORMAL')
ob_armrest.parent = ob_proppivot
ob_armrest.location = (-0.89, -0.01, 0.63)
_m = ob_armrest.modifiers.new('formed edges', 'BEVEL')
_m.width = 0.018
_m.width_pct = 0.018
_m.segments = 3
_m = ob_armrest.modifiers.new('weighted normals', 'WEIGHTED_NORMAL')
ob_armrest_support.parent = ob_proppivot
ob_armrest_support.location = (-0.89, -0.18, 0.52)
_m = ob_armrest_support.modifiers.new('formed edges', 'BEVEL')
_m.width = 0.01
_m.width_pct = 0.01
_m.segments = 3
_m = ob_armrest_support.modifiers.new('weighted normals', 'WEIGHTED_NORMAL')
ob_armrest_001.parent = ob_proppivot
ob_armrest_001.location = (0.0, -0.01, 0.63)
_m = ob_armrest_001.modifiers.new('formed edges', 'BEVEL')
_m.width = 0.018
_m.width_pct = 0.018
_m.segments = 3
_m = ob_armrest_001.modifiers.new('weighted normals', 'WEIGHTED_NORMAL')
ob_armrest_support_001.parent = ob_proppivot
ob_armrest_support_001.location = (0.0, -0.18, 0.52)
_m = ob_armrest_support_001.modifiers.new('formed edges', 'BEVEL')
_m.width = 0.01
_m.width_pct = 0.01
_m.segments = 3
_m = ob_armrest_support_001.modifiers.new('weighted normals', 'WEIGHTED_NORMAL')
ob_armrest_002.parent = ob_proppivot
ob_armrest_002.location = (0.89, -0.01, 0.63)
_m = ob_armrest_002.modifiers.new('formed edges', 'BEVEL')
_m.width = 0.018
_m.width_pct = 0.018
_m.segments = 3
_m = ob_armrest_002.modifiers.new('weighted normals', 'WEIGHTED_NORMAL')
ob_armrest_support_002.parent = ob_proppivot
ob_armrest_support_002.location = (0.89, -0.18, 0.52)
_m = ob_armrest_support_002.modifiers.new('formed edges', 'BEVEL')
_m.width = 0.01
_m.width_pct = 0.01
_m.segments = 3
_m = ob_armrest_support_002.modifiers.new('weighted normals', 'WEIGHTED_NORMAL')

# ---- collection membership
scene.collection.objects.link(ob_proppivot)
col_collection.objects.link(ob_camera)
col_collection.objects.link(ob_area)
col_collection.objects.link(ob_area_001)
col_collection.objects.link(ob_area_002)
col_collection.objects.link(ob_front_foot)
col_collection.objects.link(ob_back_support)
col_collection.objects.link(ob_front_foot_001)
col_collection.objects.link(ob_back_support_001)
col_collection.objects.link(ob_under_seat_beam)
col_collection.objects.link(ob_blue_seat)
col_collection.objects.link(ob_blue_backrest)
col_collection.objects.link(ob_seat_rib)
col_collection.objects.link(ob_seat_rib_001)
col_collection.objects.link(ob_seat_rib_002)
col_collection.objects.link(ob_blue_seat_001)
col_collection.objects.link(ob_blue_backrest_001)
col_collection.objects.link(ob_seat_rib_003)
col_collection.objects.link(ob_seat_rib_004)
col_collection.objects.link(ob_seat_rib_005)
col_collection.objects.link(ob_armrest)
col_collection.objects.link(ob_armrest_support)
col_collection.objects.link(ob_armrest_001)
col_collection.objects.link(ob_armrest_support_001)
col_collection.objects.link(ob_armrest_002)
col_collection.objects.link(ob_armrest_support_002)

# ---- scene / render settings (as saved in the file)
scene.camera = ob_camera
scene.frame_start = 1; scene.frame_end = 250; scene.frame_set(1)
scene.render.engine = 'CYCLES'
scene.render.resolution_x = 512
scene.render.resolution_y = 512
scene.render.film_transparent = True
scene.cycles.use_denoising = False
scene.cycles.samples = 48
bpy.context.view_layer.update()
